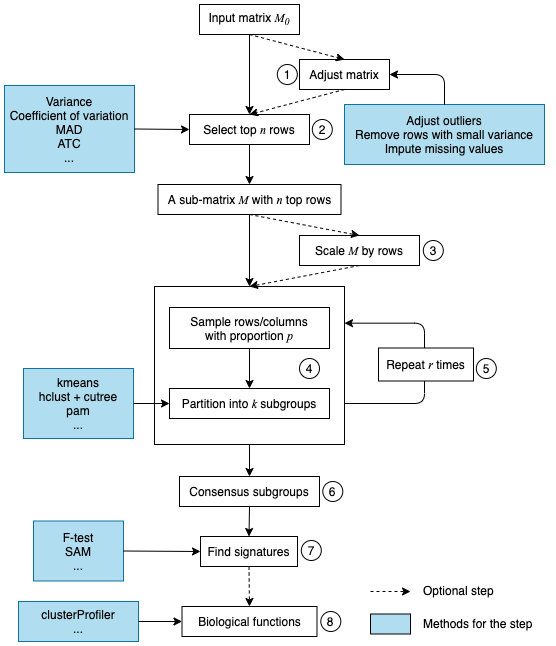

The diagram above was exported from draw.io. Its source (the exported page's mxGraphModel, read from the mxfile embedded in the PNG):
<mxGraphModel dx="786" dy="444" grid="1" gridSize="10" guides="1" tooltips="1" connect="1" arrows="1" fold="1" page="1" pageScale="1" pageWidth="827" pageHeight="1169" math="0" shadow="0">
  <root>
    <mxCell id="0" />
    <mxCell id="1" parent="0" />
    <mxCell id="EczoO0yggxfyB29bK6Fz-14" value="" style="rounded=0;whiteSpace=wrap;html=1;fillColor=none;strokeColor=#000000;" parent="1" vertex="1">
      <mxGeometry x="240" y="342" width="190" height="158" as="geometry" />
    </mxCell>
    <mxCell id="eG9GZX6lksXTHhEpvBnO-1" value="Input matrix &lt;font face=&quot;Times New Roman&quot;&gt;&lt;i&gt;M&lt;sub&gt;0&lt;/sub&gt;&lt;/i&gt;&lt;/font&gt;" style="rounded=0;whiteSpace=wrap;html=1;" parent="1" vertex="1">
      <mxGeometry x="285" y="60" width="100" height="30" as="geometry" />
    </mxCell>
    <mxCell id="EczoO0yggxfyB29bK6Fz-1" value="A sub-matrix &lt;i&gt;&lt;font face=&quot;Times New Roman&quot;&gt;M&lt;/font&gt;&lt;/i&gt; with &lt;i&gt;&lt;font face=&quot;Times New Roman&quot;&gt;n&lt;/font&gt;&lt;/i&gt; top rows" style="rounded=0;whiteSpace=wrap;html=1;" parent="1" vertex="1">
      <mxGeometry x="243.5" y="240" width="183" height="30" as="geometry" />
    </mxCell>
    <mxCell id="EczoO0yggxfyB29bK6Fz-5" value="Adjust matrix" style="rounded=0;whiteSpace=wrap;html=1;" parent="1" vertex="1">
      <mxGeometry x="385" y="115" width="90" height="30" as="geometry" />
    </mxCell>
    <mxCell id="EczoO0yggxfyB29bK6Fz-6" value="Select top &lt;font face=&quot;Times New Roman&quot;&gt;&lt;i&gt;n&lt;/i&gt;&lt;/font&gt; rows" style="rounded=0;whiteSpace=wrap;html=1;" parent="1" vertex="1">
      <mxGeometry x="275" y="170" width="120" height="30" as="geometry" />
    </mxCell>
    <mxCell id="EczoO0yggxfyB29bK6Fz-7" value="&lt;div&gt;Variance&lt;/div&gt;&lt;div&gt;Coefficient of variation&lt;br&gt;&lt;/div&gt;&lt;div&gt;MAD&lt;/div&gt;&lt;div&gt;ATC&lt;br&gt;&lt;/div&gt;&lt;div&gt;...&lt;br&gt;&lt;/div&gt;" style="rounded=0;whiteSpace=wrap;html=1;fillColor=#b1ddf0;strokeColor=#10739e;" parent="1" vertex="1">
      <mxGeometry x="90" y="141" width="130" height="87" as="geometry" />
    </mxCell>
    <mxCell id="EczoO0yggxfyB29bK6Fz-8" value="&lt;div&gt;Adjust outliers&lt;/div&gt;&lt;div&gt;Remove rows with small variance&lt;/div&gt;&lt;div&gt;Impute missing values&lt;br&gt;&lt;/div&gt;" style="rounded=0;whiteSpace=wrap;html=1;fillColor=#b1ddf0;strokeColor=#10739e;" parent="1" vertex="1">
      <mxGeometry x="430" y="160" width="200" height="60" as="geometry" />
    </mxCell>
    <mxCell id="EczoO0yggxfyB29bK6Fz-11" value="Partition into &lt;font face=&quot;Times New Roman&quot;&gt;&lt;i&gt;k&lt;/i&gt;&lt;/font&gt; subgroups" style="rounded=0;whiteSpace=wrap;html=1;" parent="1" vertex="1">
      <mxGeometry x="255" y="444" width="160" height="30" as="geometry" />
    </mxCell>
    <mxCell id="EczoO0yggxfyB29bK6Fz-12" value="&lt;div&gt;Sample rows/columns&lt;/div&gt;&lt;div&gt;with proportion &lt;i&gt;&lt;font face=&quot;Times New Roman&quot;&gt;p&lt;/font&gt;&lt;/i&gt;&lt;br&gt;&lt;/div&gt;" style="rounded=0;whiteSpace=wrap;html=1;" parent="1" vertex="1">
      <mxGeometry x="255" y="363" width="160" height="41" as="geometry" />
    </mxCell>
    <mxCell id="EczoO0yggxfyB29bK6Fz-13" value="Consensus subgroups" style="rounded=0;whiteSpace=wrap;html=1;" parent="1" vertex="1">
      <mxGeometry x="265" y="532" width="140" height="30" as="geometry" />
    </mxCell>
    <mxCell id="EczoO0yggxfyB29bK6Fz-16" value="&lt;div&gt;F-test&lt;/div&gt;&lt;div&gt;SAM&lt;/div&gt;&lt;div&gt;...&lt;br&gt;&lt;/div&gt;" style="rounded=0;whiteSpace=wrap;html=1;fillColor=#b1ddf0;strokeColor=#10739e;" parent="1" vertex="1">
      <mxGeometry x="119" y="576.5" width="90" height="60" as="geometry" />
    </mxCell>
    <mxCell id="EczoO0yggxfyB29bK6Fz-17" value="Biological functions" style="rounded=0;whiteSpace=wrap;html=1;fillColor=none;" parent="1" vertex="1">
      <mxGeometry x="267.5" y="662" width="135" height="30" as="geometry" />
    </mxCell>
    <mxCell id="EczoO0yggxfyB29bK6Fz-18" value="&lt;div&gt;clusterProfiler&lt;/div&gt;&lt;div&gt;...&lt;br&gt;&lt;/div&gt;" style="rounded=0;whiteSpace=wrap;html=1;fillColor=#b1ddf0;strokeColor=#10739e;" parent="1" vertex="1">
      <mxGeometry x="104" y="657" width="120" height="40" as="geometry" />
    </mxCell>
    <mxCell id="EczoO0yggxfyB29bK6Fz-23" value="&lt;div&gt;kmeans&lt;/div&gt;&lt;div&gt;hclust + cutree&lt;/div&gt;&lt;div&gt;pam&lt;/div&gt;&lt;div&gt;...&lt;br&gt;&lt;/div&gt;" style="rounded=0;whiteSpace=wrap;html=1;fillColor=#b1ddf0;strokeColor=#10739e;" parent="1" vertex="1">
      <mxGeometry x="109" y="424" width="110" height="70" as="geometry" />
    </mxCell>
    <mxCell id="EczoO0yggxfyB29bK6Fz-24" value="Find signatures" style="rounded=0;whiteSpace=wrap;html=1;fillColor=none;" parent="1" vertex="1">
      <mxGeometry x="286" y="592" width="97" height="30" as="geometry" />
    </mxCell>
    <mxCell id="EczoO0yggxfyB29bK6Fz-27" value="" style="edgeStyle=elbowEdgeStyle;elbow=horizontal;endArrow=classic;html=1;entryX=1;entryY=0.25;entryDx=0;entryDy=0;" parent="1" edge="1">
      <mxGeometry width="50" height="50" relative="1" as="geometry">
        <mxPoint x="430" y="459" as="sourcePoint" />
        <mxPoint x="430" y="378.66666666666674" as="targetPoint" />
        <Array as="points">
          <mxPoint x="510" y="418" />
          <mxPoint x="480" y="426" />
          <mxPoint x="500" y="378" />
        </Array>
      </mxGeometry>
    </mxCell>
    <mxCell id="EczoO0yggxfyB29bK6Fz-29" value="" style="endArrow=classic;html=1;exitX=0.5;exitY=1;exitDx=0;exitDy=0;entryX=0.5;entryY=0;entryDx=0;entryDy=0;" parent="1" source="eG9GZX6lksXTHhEpvBnO-1" target="EczoO0yggxfyB29bK6Fz-6" edge="1">
      <mxGeometry width="50" height="50" relative="1" as="geometry">
        <mxPoint x="310" y="145" as="sourcePoint" />
        <mxPoint x="360" y="95" as="targetPoint" />
      </mxGeometry>
    </mxCell>
    <mxCell id="EczoO0yggxfyB29bK6Fz-30" value="" style="endArrow=classic;html=1;exitX=0.5;exitY=1;exitDx=0;exitDy=0;entryX=0.5;entryY=0;entryDx=0;entryDy=0;dashed=1;" parent="1" source="eG9GZX6lksXTHhEpvBnO-1" target="EczoO0yggxfyB29bK6Fz-5" edge="1">
      <mxGeometry width="50" height="50" relative="1" as="geometry">
        <mxPoint x="440" y="100" as="sourcePoint" />
        <mxPoint x="490" y="50" as="targetPoint" />
      </mxGeometry>
    </mxCell>
    <mxCell id="EczoO0yggxfyB29bK6Fz-31" value="" style="endArrow=classic;html=1;exitX=0.5;exitY=1;exitDx=0;exitDy=0;entryX=0.5;entryY=0;entryDx=0;entryDy=0;dashed=1;" parent="1" source="EczoO0yggxfyB29bK6Fz-5" target="EczoO0yggxfyB29bK6Fz-6" edge="1">
      <mxGeometry width="50" height="50" relative="1" as="geometry">
        <mxPoint x="530" y="242.5" as="sourcePoint" />
        <mxPoint x="580" y="192.5" as="targetPoint" />
      </mxGeometry>
    </mxCell>
    <mxCell id="EczoO0yggxfyB29bK6Fz-32" value="" style="endArrow=classic;html=1;exitX=0.5;exitY=1;exitDx=0;exitDy=0;entryX=0.5;entryY=0;entryDx=0;entryDy=0;" parent="1" source="EczoO0yggxfyB29bK6Fz-6" target="EczoO0yggxfyB29bK6Fz-1" edge="1">
      <mxGeometry width="50" height="50" relative="1" as="geometry">
        <mxPoint x="100" y="850" as="sourcePoint" />
        <mxPoint x="150" y="800" as="targetPoint" />
      </mxGeometry>
    </mxCell>
    <mxCell id="EczoO0yggxfyB29bK6Fz-33" value="" style="endArrow=classic;html=1;exitX=0.5;exitY=1;exitDx=0;exitDy=0;entryX=0.5;entryY=0;entryDx=0;entryDy=0;" parent="1" source="EczoO0yggxfyB29bK6Fz-1" target="EczoO0yggxfyB29bK6Fz-14" edge="1">
      <mxGeometry width="50" height="50" relative="1" as="geometry">
        <mxPoint x="100" y="850" as="sourcePoint" />
        <mxPoint x="150" y="800" as="targetPoint" />
      </mxGeometry>
    </mxCell>
    <mxCell id="EczoO0yggxfyB29bK6Fz-34" value="" style="endArrow=classic;html=1;exitX=0.5;exitY=1;exitDx=0;exitDy=0;" parent="1" source="EczoO0yggxfyB29bK6Fz-14" target="EczoO0yggxfyB29bK6Fz-13" edge="1">
      <mxGeometry width="50" height="50" relative="1" as="geometry">
        <mxPoint x="100" y="892" as="sourcePoint" />
        <mxPoint x="150" y="842" as="targetPoint" />
      </mxGeometry>
    </mxCell>
    <mxCell id="EczoO0yggxfyB29bK6Fz-35" value="" style="endArrow=classic;html=1;exitX=0.5;exitY=1;exitDx=0;exitDy=0;" parent="1" source="EczoO0yggxfyB29bK6Fz-12" target="EczoO0yggxfyB29bK6Fz-11" edge="1">
      <mxGeometry width="50" height="50" relative="1" as="geometry">
        <mxPoint x="100" y="892" as="sourcePoint" />
        <mxPoint x="150" y="842" as="targetPoint" />
      </mxGeometry>
    </mxCell>
    <mxCell id="EczoO0yggxfyB29bK6Fz-36" value="" style="endArrow=classic;html=1;exitX=1;exitY=0.5;exitDx=0;exitDy=0;entryX=0;entryY=0.5;entryDx=0;entryDy=0;" parent="1" source="EczoO0yggxfyB29bK6Fz-7" target="EczoO0yggxfyB29bK6Fz-6" edge="1">
      <mxGeometry width="50" height="50" relative="1" as="geometry">
        <mxPoint x="100" y="730" as="sourcePoint" />
        <mxPoint x="150" y="680" as="targetPoint" />
      </mxGeometry>
    </mxCell>
    <mxCell id="EczoO0yggxfyB29bK6Fz-37" value="" style="endArrow=classic;html=1;exitX=1;exitY=0.5;exitDx=0;exitDy=0;entryX=0;entryY=0.5;entryDx=0;entryDy=0;" parent="1" source="EczoO0yggxfyB29bK6Fz-23" target="EczoO0yggxfyB29bK6Fz-11" edge="1">
      <mxGeometry width="50" height="50" relative="1" as="geometry">
        <mxPoint x="100" y="772" as="sourcePoint" />
        <mxPoint x="150" y="722" as="targetPoint" />
      </mxGeometry>
    </mxCell>
    <mxCell id="EczoO0yggxfyB29bK6Fz-38" value="" style="endArrow=classic;html=1;exitX=1;exitY=0.5;exitDx=0;exitDy=0;entryX=0;entryY=0.5;entryDx=0;entryDy=0;" parent="1" source="EczoO0yggxfyB29bK6Fz-16" target="EczoO0yggxfyB29bK6Fz-24" edge="1">
      <mxGeometry width="50" height="50" relative="1" as="geometry">
        <mxPoint x="100" y="772" as="sourcePoint" />
        <mxPoint x="150" y="722" as="targetPoint" />
      </mxGeometry>
    </mxCell>
    <mxCell id="EczoO0yggxfyB29bK6Fz-39" value="" style="endArrow=classic;html=1;exitX=0.5;exitY=1;exitDx=0;exitDy=0;entryX=0.5;entryY=0;entryDx=0;entryDy=0;" parent="1" source="EczoO0yggxfyB29bK6Fz-13" target="EczoO0yggxfyB29bK6Fz-24" edge="1">
      <mxGeometry width="50" height="50" relative="1" as="geometry">
        <mxPoint x="100" y="772" as="sourcePoint" />
        <mxPoint x="150" y="722" as="targetPoint" />
      </mxGeometry>
    </mxCell>
    <mxCell id="EczoO0yggxfyB29bK6Fz-40" value="" style="endArrow=classic;html=1;exitX=0.5;exitY=1;exitDx=0;exitDy=0;entryX=0.5;entryY=0;entryDx=0;entryDy=0;dashed=1;" parent="1" source="EczoO0yggxfyB29bK6Fz-24" target="EczoO0yggxfyB29bK6Fz-17" edge="1">
      <mxGeometry width="50" height="50" relative="1" as="geometry">
        <mxPoint x="100" y="772" as="sourcePoint" />
        <mxPoint x="150" y="722" as="targetPoint" />
      </mxGeometry>
    </mxCell>
    <mxCell id="EczoO0yggxfyB29bK6Fz-41" value="" style="endArrow=classic;html=1;exitX=1;exitY=0.5;exitDx=0;exitDy=0;entryX=0;entryY=0.5;entryDx=0;entryDy=0;" parent="1" source="EczoO0yggxfyB29bK6Fz-18" target="EczoO0yggxfyB29bK6Fz-17" edge="1">
      <mxGeometry width="50" height="50" relative="1" as="geometry">
        <mxPoint x="100" y="772" as="sourcePoint" />
        <mxPoint x="150" y="722" as="targetPoint" />
      </mxGeometry>
    </mxCell>
    <mxCell id="EczoO0yggxfyB29bK6Fz-42" value="" style="endArrow=classic;html=1;exitX=0.5;exitY=0;exitDx=0;exitDy=0;entryX=1;entryY=0.5;entryDx=0;entryDy=0;" parent="1" source="EczoO0yggxfyB29bK6Fz-8" target="EczoO0yggxfyB29bK6Fz-5" edge="1">
      <mxGeometry width="50" height="50" relative="1" as="geometry">
        <mxPoint x="100" y="740" as="sourcePoint" />
        <mxPoint x="150" y="690" as="targetPoint" />
        <Array as="points">
          <mxPoint x="530" y="130" />
        </Array>
      </mxGeometry>
    </mxCell>
    <mxCell id="EczoO0yggxfyB29bK6Fz-43" value="Repeat &lt;i&gt;&lt;font face=&quot;Times New Roman&quot;&gt;r&lt;/font&gt;&lt;/i&gt; times" style="rounded=0;whiteSpace=wrap;html=1;" parent="1" vertex="1">
      <mxGeometry x="464" y="403.5" width="95" height="33" as="geometry" />
    </mxCell>
    <mxCell id="EczoO0yggxfyB29bK6Fz-45" value="1" style="ellipse;whiteSpace=wrap;html=1;aspect=fixed;fillColor=none;" parent="1" vertex="1">
      <mxGeometry x="362.8095238095238" y="120" width="20" height="20" as="geometry" />
    </mxCell>
    <mxCell id="EczoO0yggxfyB29bK6Fz-48" value="2" style="ellipse;whiteSpace=wrap;html=1;aspect=fixed;fillColor=none;" parent="1" vertex="1">
      <mxGeometry x="397.8095238095238" y="175" width="20" height="20" as="geometry" />
    </mxCell>
    <mxCell id="EczoO0yggxfyB29bK6Fz-52" value="Scale &lt;font face=&quot;Times New Roman&quot;&gt;&lt;i&gt;M&lt;/i&gt;&lt;/font&gt; by rows" style="rounded=0;whiteSpace=wrap;html=1;fillColor=none;" parent="1" vertex="1">
      <mxGeometry x="385" y="291" width="120" height="30" as="geometry" />
    </mxCell>
    <mxCell id="EczoO0yggxfyB29bK6Fz-53" value="" style="endArrow=classic;html=1;dashed=1;exitX=0.5;exitY=1;exitDx=0;exitDy=0;entryX=0.5;entryY=0;entryDx=0;entryDy=0;" parent="1" source="EczoO0yggxfyB29bK6Fz-1" target="EczoO0yggxfyB29bK6Fz-52" edge="1">
      <mxGeometry width="50" height="50" relative="1" as="geometry">
        <mxPoint x="100" y="780" as="sourcePoint" />
        <mxPoint x="150" y="730" as="targetPoint" />
      </mxGeometry>
    </mxCell>
    <mxCell id="EczoO0yggxfyB29bK6Fz-54" value="" style="endArrow=classic;html=1;dashed=1;exitX=0.5;exitY=1;exitDx=0;exitDy=0;entryX=0.5;entryY=0;entryDx=0;entryDy=0;" parent="1" source="EczoO0yggxfyB29bK6Fz-52" target="EczoO0yggxfyB29bK6Fz-14" edge="1">
      <mxGeometry width="50" height="50" relative="1" as="geometry">
        <mxPoint x="100" y="780" as="sourcePoint" />
        <mxPoint x="150" y="730" as="targetPoint" />
      </mxGeometry>
    </mxCell>
    <mxCell id="EczoO0yggxfyB29bK6Fz-55" value="3" style="ellipse;whiteSpace=wrap;html=1;aspect=fixed;fillColor=none;" parent="1" vertex="1">
      <mxGeometry x="508.8095238095238" y="296" width="20" height="20" as="geometry" />
    </mxCell>
    <mxCell id="EczoO0yggxfyB29bK6Fz-56" value="4" style="ellipse;whiteSpace=wrap;html=1;aspect=fixed;fillColor=none;" parent="1" vertex="1">
      <mxGeometry x="384.99952380952385" y="414" width="20" height="20" as="geometry" />
    </mxCell>
    <mxCell id="EczoO0yggxfyB29bK6Fz-57" value="5" style="ellipse;whiteSpace=wrap;html=1;aspect=fixed;fillColor=none;" parent="1" vertex="1">
      <mxGeometry x="561.8095238095239" y="414" width="20" height="20" as="geometry" />
    </mxCell>
    <mxCell id="EczoO0yggxfyB29bK6Fz-58" value="6" style="ellipse;whiteSpace=wrap;html=1;aspect=fixed;fillColor=none;" parent="1" vertex="1">
      <mxGeometry x="408.30952380952385" y="537" width="20" height="20" as="geometry" />
    </mxCell>
    <mxCell id="EczoO0yggxfyB29bK6Fz-59" value="7" style="ellipse;whiteSpace=wrap;html=1;aspect=fixed;fillColor=none;" parent="1" vertex="1">
      <mxGeometry x="386.80952380952385" y="596" width="20" height="20" as="geometry" />
    </mxCell>
    <mxCell id="EczoO0yggxfyB29bK6Fz-60" value="8" style="ellipse;whiteSpace=wrap;html=1;aspect=fixed;fillColor=none;" parent="1" vertex="1">
      <mxGeometry x="406.30952380952385" y="667" width="20" height="20" as="geometry" />
    </mxCell>
    <mxCell id="EczoO0yggxfyB29bK6Fz-65" value="" style="group" parent="1" vertex="1" connectable="0">
      <mxGeometry x="456" y="637" width="180.5" height="52.5" as="geometry" />
    </mxCell>
    <mxCell id="EczoO0yggxfyB29bK6Fz-61" value="" style="endArrow=classic;html=1;dashed=1;" parent="EczoO0yggxfyB29bK6Fz-65" edge="1">
      <mxGeometry width="50" height="50" relative="1" as="geometry">
        <mxPoint y="10" as="sourcePoint" />
        <mxPoint x="40" y="10" as="targetPoint" />
      </mxGeometry>
    </mxCell>
    <mxCell id="EczoO0yggxfyB29bK6Fz-62" value="Optional step" style="text;html=1;resizable=0;points=[];autosize=1;align=left;verticalAlign=top;spacingTop=-4;" parent="EczoO0yggxfyB29bK6Fz-65" vertex="1">
      <mxGeometry x="50.5" width="90" height="20" as="geometry" />
    </mxCell>
    <mxCell id="EczoO0yggxfyB29bK6Fz-63" value="" style="rounded=0;whiteSpace=wrap;html=1;fillColor=#b1ddf0;strokeColor=#000000;" parent="EczoO0yggxfyB29bK6Fz-65" vertex="1">
      <mxGeometry y="32.5" width="40" height="20" as="geometry" />
    </mxCell>
    <mxCell id="EczoO0yggxfyB29bK6Fz-64" value="Methods for the step" style="text;html=1;resizable=0;points=[];autosize=1;align=left;verticalAlign=top;spacingTop=-4;" parent="EczoO0yggxfyB29bK6Fz-65" vertex="1">
      <mxGeometry x="50.5" y="32.5" width="130" height="20" as="geometry" />
    </mxCell>
  </root>
</mxGraphModel>